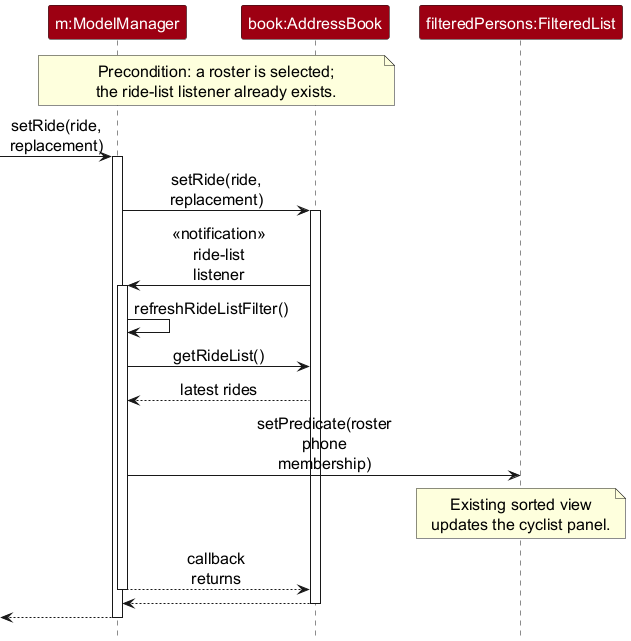

The diagram above was rendered by PlantUML. Its source (embedded in the PNG):
@startuml
!include style.puml
skinparam ArrowFontStyle plain
skinparam defaultFontSize 16
skinparam ParticipantFontSize 16
skinparam ArrowFontSize 16
skinparam NoteFontSize 16
skinparam maxMessageSize 80
hide footbox
participant "m:ModelManager" as Model MODEL_COLOR
participant "book:AddressBook" as Book MODEL_COLOR
participant "filteredPersons:FilteredList" as Filtered MODEL_COLOR

note over Model, Book : Precondition: a roster is selected;\nthe ride-list listener already exists.
[-> Model : setRide(ride, replacement)
activate Model
Model -> Book : setRide(ride, replacement)
activate Book
Book -> Model : <<notification>> ride-list listener
activate Model
Model -> Model : refreshRideListFilter()
Model -> Book : getRideList()
Book --> Model : latest rides
Model -> Filtered : setPredicate(roster phone membership)
note over Filtered : Existing sorted view\nupdates the cyclist panel.
Model --> Book : callback returns
deactivate Model
Book --> Model
deactivate Book
[<-- Model
deactivate Model


@enduml